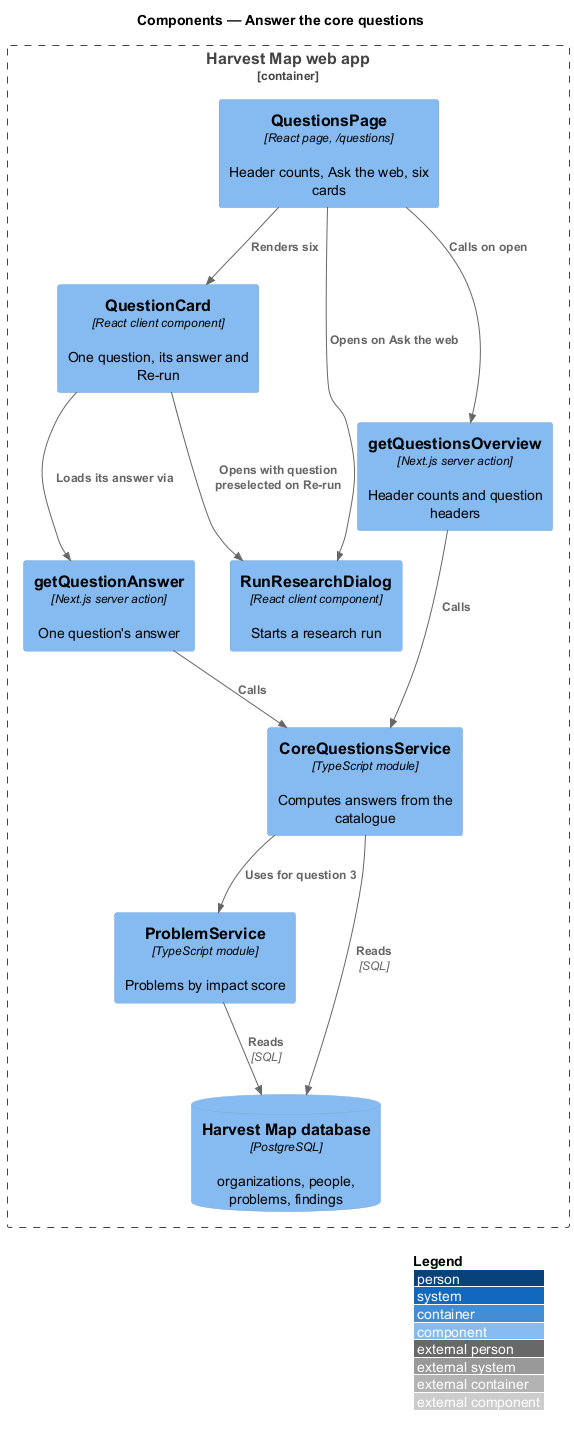

The diagram above was rendered by PlantUML. Its source (embedded in the PNG):
@startuml
!include <C4/C4_Component>
LAYOUT_WITH_LEGEND()
title Components — Answer the core questions

Container_Boundary(web, "Harvest Map web app") {
  Component(page, "QuestionsPage", "React page, /questions", "Header counts, Ask the web, six cards")
  Component(card, "QuestionCard", "React client component", "One question, its answer and Re-run")
  Component(dialog, "RunResearchDialog", "React client component", "Starts a research run")
  Component(overview, "getQuestionsOverview", "Next.js server action", "Header counts and question headers")
  Component(answer, "getQuestionAnswer", "Next.js server action", "One question's answer")
  Component(svc, "CoreQuestionsService", "TypeScript module", "Computes answers from the catalogue")
  Component(rank, "ProblemService", "TypeScript module", "Problems by impact score")
  ComponentDb(db, "Harvest Map database", "PostgreSQL", "organizations, people, problems, findings")
}
Rel(page, overview, "Calls on open")
Rel(page, card, "Renders six")
Rel(card, answer, "Loads its answer via")
Rel(page, dialog, "Opens on Ask the web")
Rel(card, dialog, "Opens with question preselected on Re-run")
Rel(overview, svc, "Calls")
Rel(answer, svc, "Calls")
Rel(svc, rank, "Uses for question 3")
Rel(svc, db, "Reads", "SQL")
Rel(rank, db, "Reads", "SQL")
@enduml